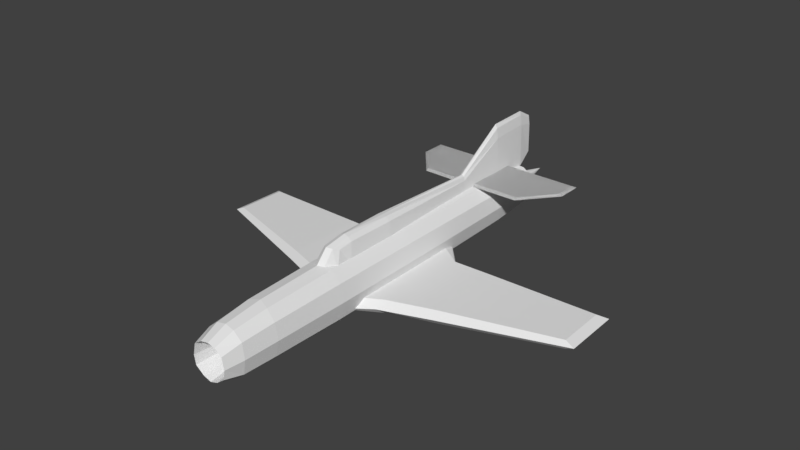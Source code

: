 # Source: G-201.blend  (saved by Blender 2.79.0; exported with 4.5.12 LTS)
import bpy
from mathutils import Matrix  # noqa: F401  (used for matrix-valued properties, if any)

bpy.ops.wm.read_factory_settings(use_empty=True)
scene = bpy.context.scene
scene.name = 'Scene'

# ---- collections
col_collection_1 = bpy.data.collections.new('Collection 1'); scene.collection.children.link(col_collection_1)

# ---- materials (node trees are filled in below, after node groups)
mat_material = bpy.data.materials.new('Material')
mat_material.alpha_threshold = 0.0
mat_material.use_transparent_shadow = False
mat_material.roughness = 0.5
mat_material.line_color = (0.0, 0.0, 0.0, 1.0)

# ---- material node trees

# ---- world
world_world = bpy.data.worlds.new('World'); scene.world = world_world
world_world.color = (0.05088, 0.05088, 0.05088)
world_world.use_sun_shadow = False
world_world.sun_shadow_jitter_overblur = 0.0
world_world.cycles.sampling_method = 'MANUAL'

# ---- meshes
me_cube = bpy.data.meshes.new('Cube')
me_cube.from_pydata([(0.3226, 0.581, -0.2088), (0.3283, -0.8953, -0.2245), (0.0, -1.979, 0.445), (0.0, -1.979, -0.4011), (0.3226, 0.581, 0.3037), (0.3283, -0.8953, 0.2973), (0.3103, -2.052, 0.2665), (0.3103, -2.052, -0.2217), (0.0, 0.5655, -0.4035), (0.0, -0.8391, -0.4221), (0.0, 0.5655, 0.4973), (0.0, -0.8391, 0.4938), (0.0, -2.563, 0.3723), (0.0, -2.524, -0.372), (0.2869, -2.578, 0.2271), (0.2869, -2.578, -0.2268), (0.0, -2.859, 0.2464), (0.0, -2.867, -0.3092), (0.2368, -2.866, 0.1468), (0.2496, -2.866, -0.1715), (0.2963, 2.692, -0.1772), (0.2963, 2.692, 0.2886), (0.0, 2.607, -0.3501), (0.0, 2.607, 0.4597), (0.259, 3.589, -0.1357), (0.259, 3.589, 0.2538), (0.0, 3.566, -0.2642), (0.0, 3.561, 0.37), (0.1308, 3.567, -0.01508), (0.1308, 3.567, 0.1545), (0.0, 3.572, -0.08802), (0.0, 3.57, 0.2206), (0.3763, 0.5817, 0.04751), (0.3829, -0.8987, 0.03641), (0.3612, -2.057, 0.02238), (0.3312, -2.588, -0.0001292), (0.2715, -2.868, -0.02735), (0.3451, 2.698, 0.05572), (0.2973, 3.598, 0.05904), (0.1507, 3.569, 0.06987), (0.2066, 3.227, 0.06935), (0.1657, -2.035, 0.4059), (0.1657, -2.035, -0.3615), (0.1724, 0.5772, -0.3584), (0.1757, -0.88, -0.3769), (0.1724, 0.5772, 0.4532), (0.1757, -0.88, 0.4493), (0.1467, -2.573, 0.3432), (0.1467, -2.573, -0.3436), (0.1205, -2.863, 0.2252), (0.1205, -2.868, -0.2687), (0.1577, 2.67, -0.3108), (0.1577, 2.67, 0.4217), (0.1378, 3.574, -0.2358), (0.1378, 3.574, 0.3535), (0.07342, 3.569, -0.06595), (0.07342, 3.569, 0.2035), (0.1895, 3.207, 0.069), (0.0, -0.8971, 0.01081), (0.0, 4.279, 0.06054), (0.0, 3.208, 0.2197), (0.0, 3.21, -0.0889), (0.1696, 3.205, 0.1536), (0.1696, 3.205, -0.01595), (0.0, 3.207, 0.237), (0.0, 3.21, -0.105), (0.186, 3.222, 0.1743), (0.186, 3.222, -0.03565), (0.1207, 3.214, -0.08963), (0.1207, 3.214, 0.2281), (0.1122, 3.207, -0.06683), (0.1122, 3.207, 0.2026), (0.0, -0.9968, 0.4632), (0.0, -0.795, 0.6835), (0.0, 3.596, 1.256), (0.0, 2.132, 0.6916), (0.1872, -0.7779, 0.3734), (0.113, -0.6555, 0.6262), (0.08016, 2.132, 0.3567), (0.05652, 2.132, 0.6114), (0.01825, 3.596, 1.197), (0.0, -0.4379, 0.7407), (0.1872, -0.5072, 0.3653), (0.123, -0.4379, 0.6625), (0.0, 0.3249, 0.7297), (0.176, 0.2852, 0.3676), (0.0249, 3.619, 0.3565), (0.1299, 0.3249, 0.6636), (0.0, 3.619, 0.3551), (0.03542, 2.132, 0.6695), (0.08356, -0.9367, 0.4512), (0.0718, -0.7469, 0.6639), (0.06752, -0.4379, 0.7166), (0.03936, 3.596, 1.04), (0.06164, 3.597, 0.361), (0.06796, 0.3249, 0.7217), (0.0, 2.97, 0.3521), (0.0, 2.946, 1.239), (0.08016, 2.946, 0.3372), (0.05652, 2.946, 1.023), (0.04075, 2.97, 0.3521), (0.03542, 2.946, 1.18), (0.0, 3.852, 1.112), (0.006936, 3.851, 1.074), (0.01064, 3.866, 0.4968), (0.0, 3.869, 0.4968), (0.02158, 3.852, 0.9633), (0.02119, 3.864, 0.5037), (0.0, 2.369, 0.4248), (0.0, 2.369, 0.4809), (0.0, 2.759, 0.4248), (0.0, 2.759, 0.4809), (0.8173, 2.374, 0.4247), (0.8173, 2.374, 0.481), (1.23, 2.874, 0.4247), (1.23, 2.874, 0.481), (0.0, 3.228, 0.4248), (0.0, 3.228, 0.4809), (1.231, 3.228, 0.4315), (1.231, 3.228, 0.4742), (0.0, 2.316, 0.4528), (1.28, 2.881, 0.4528), (0.8184, 2.321, 0.4528), (0.0, 3.276, 0.4528), (1.282, 3.276, 0.4528), (0.0, 2.369, 0.4248), (0.0, 2.369, 0.4809), (0.0, 2.759, 0.4248), (0.0, 2.759, 0.4809), (0.8173, 2.374, 0.4247), (0.8173, 2.374, 0.481), (1.23, 2.874, 0.4247), (1.23, 2.874, 0.481), (0.0, 3.228, 0.4248), (0.0, 3.228, 0.4809), (1.231, 3.228, 0.4315), (1.231, 3.228, 0.4742), (0.0, 2.316, 0.4528), (1.28, 2.881, 0.4528), (0.8184, 2.321, 0.4528), (0.0, 3.276, 0.4528), (1.282, 3.276, 0.4528), (0.0, -0.6632, -0.2979), (0.0, -0.6632, -0.09514), (0.0, 1.562, -0.2979), (0.0, 1.562, -0.09514), (1.257, -0.1029, -0.2979), (1.257, -0.1029, -0.09514), (1.25, 1.117, -0.2979), (1.25, 1.117, -0.09514), (0.6826, 1.096, -0.296), (0.6826, 1.096, -0.09327), (0.5976, -0.3256, -0.2979), (0.5976, -0.3256, -0.09514), (2.937, 0.4286, -0.2625), (2.937, 0.4286, -0.1305), (2.918, 1.199, -0.2625), (2.918, 1.199, -0.1305), (0.0, -0.8576, -0.1965), (0.0, 1.869, -0.1965), (1.253, 1.21, -0.1965), (1.261, -0.2067, -0.1965), (0.55, -0.4654, -0.1965), (0.6416, 1.186, -0.1945), (3.052, 1.306, -0.1965), (3.073, 0.4107, -0.1965)], [], [(42, 7, 15, 48), (41, 2, 12, 47), (32, 4, 5, 33), (47, 12, 16, 49), (44, 1, 7, 42), (46, 11, 2, 41), (45, 4, 21, 52), (33, 5, 6, 34), (45, 10, 11, 46), (43, 44, 9, 8), (34, 6, 14, 35), (48, 15, 19, 50), (35, 14, 18, 36), (51, 22, 26, 53), (43, 8, 22, 51), (32, 0, 20, 37), (25, 38, 40, 66), (52, 21, 25, 54), (37, 20, 24, 38), (28, 55, 59), (54, 25, 66, 69), (39, 29, 62, 57), (28, 39, 57, 63), (29, 39, 59), (21, 37, 38, 25), (4, 32, 37, 21), (15, 35, 36, 19), (7, 34, 35, 15), (1, 33, 34, 7), (0, 32, 33, 1), (17, 50, 58), (31, 56, 59), (24, 53, 68, 67), (56, 29, 59), (23, 52, 54, 27), (38, 24, 67, 40), (0, 43, 51, 20), (20, 51, 53, 24), (13, 48, 50, 17), (0, 1, 44, 43), (4, 45, 46, 5), (10, 45, 52, 23), (5, 46, 41, 6), (9, 44, 42, 3), (14, 47, 49, 18), (6, 41, 47, 14), (3, 42, 48, 13), (39, 28, 59), (36, 18, 58), (50, 19, 58), (19, 36, 58), (49, 16, 58), (18, 49, 58), (67, 68, 70, 63), (64, 69, 71, 60), (66, 40, 57, 62), (40, 67, 63, 57), (55, 30, 59), (69, 66, 62, 71), (68, 65, 61, 70), (30, 55, 70, 61), (55, 28, 63, 70), (53, 26, 65, 68), (29, 56, 71, 62), (56, 31, 60, 71), (27, 54, 69, 64), (95, 84, 81, 92), (89, 79, 99, 101), (82, 83, 77, 76), (90, 91, 73, 72), (98, 100, 86, 94), (92, 81, 73, 91), (101, 99, 93, 80), (85, 87, 83, 82), (78, 79, 87, 85), (100, 96, 88, 86), (89, 75, 84, 95), (79, 89, 95, 87), (102, 103, 106, 107, 104, 105), (123, 117, 119, 124), (83, 92, 91, 77), (93, 94, 107, 106), (76, 77, 91, 90), (75, 89, 101, 97), (87, 95, 92, 83), (99, 98, 94, 93), (97, 101, 80, 74), (79, 78, 98, 99), (80, 93, 106, 103), (74, 80, 103, 102), (86, 88, 105, 104), (94, 86, 104, 107), (111, 115, 119, 117), (121, 115, 113, 122), (122, 113, 109, 120), (110, 114, 112, 108), (115, 111, 109, 113), (121, 114, 118, 124), (114, 110, 116, 118), (115, 121, 124, 119), (112, 122, 120, 108), (114, 121, 122, 112), (116, 123, 124, 118), (140, 134, 136, 141), (128, 132, 136, 134), (138, 132, 130, 139), (139, 130, 126, 137), (127, 131, 129, 125), (132, 128, 126, 130), (138, 131, 135, 141), (131, 127, 133, 135), (132, 138, 141, 136), (129, 139, 137, 125), (131, 138, 139, 129), (133, 140, 141, 135), (149, 151, 153, 147), (163, 151, 149, 160), (149, 147, 155, 157), (162, 153, 143, 158), (150, 148, 146, 152), (151, 145, 143, 153), (144, 150, 152, 142), (161, 147, 153, 162), (159, 145, 151, 163), (164, 157, 155, 165), (160, 149, 157, 164), (161, 146, 154, 165), (146, 148, 156, 154), (147, 161, 165, 155), (148, 160, 164, 156), (156, 164, 165, 154), (144, 159, 163, 150), (146, 161, 162, 152), (152, 162, 158, 142), (150, 163, 160, 148)])
_uv = me_cube.uv_layers.new(name='UVMap')
_uv.uv.foreach_set('vector', [0.1417, 0.6382, 0.1404, 0.6678, 0.06522, 0.6697, 0.06366, 0.6437, 0.1424, 0.7696, 0.1483, 0.7952, 0.06773, 0.7827, 0.06539, 0.7598, 0.5288, 0.7068, 0.5288, 0.7458, 0.3102, 0.7448, 0.3097, 0.7054, 0.06539, 0.7598, 0.06773, 0.7827, 0.01624, 0.7659, 0.0207, 0.7476, 0.312, 0.6341, 0.31, 0.6661, 0.1404, 0.6678, 0.1417, 0.6382, 0.3121, 0.7768, 0.3176, 0.8038, 0.1483, 0.7952, 0.1424, 0.7696, 0.5284, 0.7773, 0.5288, 0.7458, 0.8409, 0.743, 0.8383, 0.7714, 0.3097, 0.7054, 0.3102, 0.7448, 0.1411, 0.7402, 0.1405, 0.704, 0.5284, 0.7773, 0.527, 0.8038, 0.3176, 0.8038, 0.3121, 0.7768, 0.5284, 0.6363, 0.312, 0.6341, 0.3178, 0.6071, 0.5272, 0.6098, 0.1405, 0.704, 0.1411, 0.7402, 0.06686, 0.7342, 0.06511, 0.702, 0.06366, 0.6437, 0.06522, 0.6697, 0.02253, 0.6769, 0.01888, 0.6523, 0.06511, 0.702, 0.06686, 0.7342, 0.02345, 0.7263, 0.02319, 0.6991, 0.8384, 0.6447, 0.8304, 0.6201, 0.9729, 0.6343, 0.9724, 0.6554, 0.5284, 0.6363, 0.5272, 0.6098, 0.8304, 0.6201, 0.8384, 0.6447, 0.5288, 0.7068, 0.5287, 0.6679, 0.8409, 0.6731, 0.8415, 0.7081, 0.8995, 0.5877, 0.8399, 0.5943, 0.8433, 0.4867, 0.8723, 0.485, 0.8383, 0.7714, 0.8409, 0.743, 0.9735, 0.7382, 0.9723, 0.7617, 0.8415, 0.7081, 0.8409, 0.6731, 0.9735, 0.6789, 0.9746, 0.7086, 0.8155, 0.8776, 0.8185, 0.8601, 0.9836, 0.8975, 0.9435, 0.5699, 0.8995, 0.5877, 0.8723, 0.485, 0.8932, 0.4761, 0.8149, 0.8975, 0.8151, 0.9174, 0.73, 0.9178, 0.73, 0.8969, 0.8155, 0.8776, 0.8149, 0.8975, 0.73, 0.8969, 0.7303, 0.8759, 0.8151, 0.9174, 0.8149, 0.8975, 0.9836, 0.8975, 0.8409, 0.743, 0.8415, 0.7081, 0.9746, 0.7086, 0.9735, 0.7382, 0.5288, 0.7458, 0.5288, 0.7068, 0.8415, 0.7081, 0.8409, 0.743, 0.06522, 0.6697, 0.06511, 0.702, 0.02319, 0.6991, 0.02253, 0.6769, 0.1404, 0.6678, 0.1405, 0.704, 0.06511, 0.702, 0.06522, 0.6697, 0.31, 0.6661, 0.3097, 0.7054, 0.1405, 0.704, 0.1404, 0.6678, 0.5287, 0.6679, 0.5288, 0.7068, 0.3097, 0.7054, 0.31, 0.6661, 0.01919, 0.9368, 0.01605, 0.9211, 0.2629, 0.8769, 0.8216, 0.9519, 0.8178, 0.9347, 0.9836, 0.8975, 0.7803, 0.587, 0.7368, 0.568, 0.7931, 0.4761, 0.8143, 0.4848, 0.8178, 0.9347, 0.8151, 0.9174, 0.9836, 0.8975, 0.8302, 0.7959, 0.8383, 0.7714, 0.9723, 0.7617, 0.972, 0.7826, 0.8399, 0.5943, 0.7803, 0.587, 0.8143, 0.4848, 0.8433, 0.4867, 0.5287, 0.6679, 0.5284, 0.6363, 0.8384, 0.6447, 0.8409, 0.6731, 0.8409, 0.6731, 0.8384, 0.6447, 0.9724, 0.6554, 0.9735, 0.6789, 0.06727, 0.6208, 0.06366, 0.6437, 0.01888, 0.6523, 0.01554, 0.633, 0.5287, 0.6679, 0.31, 0.6661, 0.312, 0.6341, 0.5284, 0.6363, 0.5288, 0.7458, 0.5284, 0.7773, 0.3121, 0.7768, 0.3102, 0.7448, 0.527, 0.8038, 0.5284, 0.7773, 0.8383, 0.7714, 0.8302, 0.7959, 0.3102, 0.7448, 0.3121, 0.7768, 0.1424, 0.7696, 0.1411, 0.7402, 0.3178, 0.6071, 0.312, 0.6341, 0.1417, 0.6382, 0.1483, 0.6125, 0.06686, 0.7342, 0.06539, 0.7598, 0.0207, 0.7476, 0.02345, 0.7263, 0.1411, 0.7402, 0.1424, 0.7696, 0.06539, 0.7598, 0.06686, 0.7342, 0.1483, 0.6125, 0.1417, 0.6382, 0.06366, 0.6437, 0.06727, 0.6208, 0.8149, 0.8975, 0.8155, 0.8776, 0.9836, 0.8975, 0.01279, 0.8827, 0.0135, 0.8603, 0.2629, 0.8769, 0.01605, 0.9211, 0.01345, 0.901, 0.2629, 0.8769, 0.01345, 0.901, 0.01279, 0.8827, 0.2629, 0.8769, 0.01615, 0.8429, 0.01934, 0.8279, 0.2629, 0.8769, 0.0135, 0.8603, 0.01615, 0.8429, 0.2629, 0.8769, 0.8143, 0.4848, 0.7931, 0.4761, 0.7971, 0.4701, 0.8182, 0.4773, 0.9187, 0.4532, 0.8932, 0.4761, 0.8887, 0.4696, 0.9151, 0.4496, 0.8723, 0.485, 0.8433, 0.4867, 0.8432, 0.4794, 0.8681, 0.4774, 0.8433, 0.4867, 0.8143, 0.4848, 0.8182, 0.4773, 0.8432, 0.4794, 0.8185, 0.8601, 0.8227, 0.8426, 0.9836, 0.8975, 0.8932, 0.4761, 0.8723, 0.485, 0.8681, 0.4774, 0.8887, 0.4696, 0.7931, 0.4761, 0.7663, 0.4541, 0.7697, 0.4509, 0.7971, 0.4701, 0.8227, 0.8426, 0.8185, 0.8601, 0.7327, 0.8576, 0.7371, 0.8303, 0.8185, 0.8601, 0.8155, 0.8776, 0.7303, 0.8759, 0.7327, 0.8576, 0.7368, 0.568, 0.7028, 0.5461, 0.7663, 0.4541, 0.7931, 0.4761, 0.8151, 0.9174, 0.8178, 0.9347, 0.7321, 0.9359, 0.73, 0.9178, 0.8178, 0.9347, 0.8216, 0.9519, 0.7358, 0.9631, 0.7321, 0.9359, 0.9786, 0.5457, 0.9435, 0.5699, 0.8932, 0.4761, 0.9187, 0.4532, 0.6499, 0.9456, 0.6496, 0.9633, 0.4539, 0.9603, 0.455, 0.9419, 0.3644, 0.5099, 0.3643, 0.5007, 0.4894, 0.5531, 0.4909, 0.5755, 0.4345, 0.8455, 0.4554, 0.9224, 0.4009, 0.9165, 0.3638, 0.8529, 0.3216, 0.8872, 0.3787, 0.9301, 0.3638, 0.9468, 0.3006, 0.9035, 0.0, 0.0, 0.0, 0.0, 0.0, 0.0, 0.0, 0.0, 0.455, 0.9419, 0.4539, 0.9603, 0.3638, 0.9468, 0.3787, 0.9301, 0.4909, 0.5755, 0.4894, 0.5531, 0.5824, 0.5495, 0.5848, 0.5725, 0.6399, 0.8455, 0.6502, 0.9236, 0.4554, 0.9224, 0.4345, 0.8455, 0.3642, 0.462, 0.3643, 0.5007, 0.09096, 0.4958, 0.08676, 0.4506, 0.0, 0.0, 0.0, 0.0, 0.0, 0.0, 0.0, 0.0, 0.3644, 0.5099, 0.3638, 0.5163, 0.09087, 0.518, 0.09081, 0.5081, 0.3643, 0.5007, 0.3644, 0.5099, 0.09081, 0.5081, 0.09096, 0.4958, 0.6208, 0.5556, 0.6194, 0.5498, 0.6168, 0.5355, 0.614, 0.4804, 0.6151, 0.4791, 0.6166, 0.4786, 0.0, 0.0, 0.0, 0.0, 0.0, 0.0, 0.0, 0.0, 0.4554, 0.9224, 0.455, 0.9419, 0.3787, 0.9301, 0.4009, 0.9165, 0.5824, 0.5495, 0.5808, 0.4548, 0.614, 0.4804, 0.6168, 0.5355, 0.3638, 0.8529, 0.4009, 0.9165, 0.3787, 0.9301, 0.3216, 0.8872, 0.3638, 0.5163, 0.3644, 0.5099, 0.4909, 0.5755, 0.4912, 0.5857, 0.6502, 0.9236, 0.6499, 0.9456, 0.455, 0.9419, 0.4554, 0.9224, 0.4894, 0.5531, 0.4852, 0.4541, 0.5808, 0.4548, 0.5824, 0.5495, 0.4912, 0.5857, 0.4909, 0.5755, 0.5848, 0.5725, 0.5859, 0.5816, 0.3643, 0.5007, 0.3642, 0.462, 0.4852, 0.4541, 0.4894, 0.5531, 0.5848, 0.5725, 0.5824, 0.5495, 0.6168, 0.5355, 0.6194, 0.5498, 0.5859, 0.5816, 0.5848, 0.5725, 0.6194, 0.5498, 0.6208, 0.5556, 0.587, 0.4524, 0.5895, 0.4499, 0.6166, 0.4786, 0.6151, 0.4791, 0.5808, 0.4548, 0.587, 0.4524, 0.6151, 0.4791, 0.614, 0.4804, 0.0, 0.0, 0.0, 0.0, 0.0, 0.0, 0.0, 0.0, 0.0, 0.0, 0.0, 0.0, 0.0, 0.0, 0.0, 0.0, 0.0, 0.0, 0.0, 0.0, 0.0, 0.0, 0.0, 0.0, 0.0, 0.0, 0.0, 0.0, 0.0, 0.0, 0.0, 0.0, 0.0, 0.0, 0.0, 0.0, 0.0, 0.0, 0.0, 0.0, 0.0, 0.0, 0.0, 0.0, 0.0, 0.0, 0.0, 0.0, 0.0, 0.0, 0.0, 0.0, 0.0, 0.0, 0.0, 0.0, 0.0, 0.0, 0.0, 0.0, 0.0, 0.0, 0.0, 0.0, 0.0, 0.0, 0.0, 0.0, 0.0, 0.0, 0.0, 0.0, 0.0, 0.0, 0.0, 0.0, 0.0, 0.0, 0.0, 0.0, 0.0, 0.0, 0.0, 0.0, 0.0, 0.0, 0.0, 0.0, 0.9504, 0.427, 0.9418, 0.4272, 0.9379, 0.2414, 0.9457, 0.2332, 0.8687, 0.4279, 0.8851, 0.2428, 0.9379, 0.2414, 0.9418, 0.4272, 0.8855, 0.2339, 0.8851, 0.2428, 0.8115, 0.3027, 0.8026, 0.3016, 0.8026, 0.3016, 0.8115, 0.3027, 0.8071, 0.4268, 0.7978, 0.4265, 0.8695, 0.02855, 0.8857, 0.2138, 0.8122, 0.1538, 0.8079, 0.02964, 0.8851, 0.2428, 0.8687, 0.4279, 0.8071, 0.4268, 0.8115, 0.3027, 0.8861, 0.2227, 0.8857, 0.2138, 0.9385, 0.2152, 0.9463, 0.2235, 0.8857, 0.2138, 0.8695, 0.02855, 0.9427, 0.02943, 0.9385, 0.2152, 0.8851, 0.2428, 0.8855, 0.2339, 0.9457, 0.2332, 0.9379, 0.2414, 0.8122, 0.1538, 0.8032, 0.1549, 0.7986, 0.02992, 0.8079, 0.02964, 0.8857, 0.2138, 0.8861, 0.2227, 0.8032, 0.1549, 0.8122, 0.1538, 0.9427, 0.02943, 0.9513, 0.02965, 0.9463, 0.2235, 0.9385, 0.2152, 0.2774, 0.2524, 0.2822, 0.3316, 0.08378, 0.3477, 0.1124, 0.2594, 0.3017, 0.3343, 0.2822, 0.3316, 0.2774, 0.2524, 0.2956, 0.2503, 0.2774, 0.2524, 0.1124, 0.2594, 0.1742, 0.04391, 0.2696, 0.0384, 0.06043, 0.3522, 0.08378, 0.3477, 0.04104, 0.4272, 0.01241, 0.4262, 0.4944, 0.3313, 0.4996, 0.2531, 0.6623, 0.2606, 0.6903, 0.3478, 0.2822, 0.3316, 0.3417, 0.4263, 0.04104, 0.4272, 0.08378, 0.3477, 0.4357, 0.4247, 0.4944, 0.3313, 0.6903, 0.3478, 0.7322, 0.4262, 0.0934, 0.2573, 0.1124, 0.2594, 0.08378, 0.3477, 0.06043, 0.3522, 0.3848, 0.428, 0.3417, 0.4263, 0.2822, 0.3316, 0.3017, 0.3343, 0.2838, 0.01857, 0.2696, 0.0384, 0.1742, 0.04391, 0.1685, 0.02467, 0.2956, 0.2503, 0.2774, 0.2524, 0.2696, 0.0384, 0.2838, 0.01857, 0.6811, 0.2587, 0.6623, 0.2606, 0.6021, 0.04788, 0.6078, 0.02892, 0.6623, 0.2606, 0.4996, 0.2531, 0.5079, 0.04214, 0.6021, 0.04788, 0.1124, 0.2594, 0.0934, 0.2573, 0.1685, 0.02467, 0.1742, 0.04391, 0.4996, 0.2531, 0.4817, 0.251, 0.4941, 0.02254, 0.5079, 0.04214, 0.5079, 0.04214, 0.4941, 0.02254, 0.6078, 0.02892, 0.6021, 0.04788, 0.4357, 0.4247, 0.3931, 0.4262, 0.4751, 0.3339, 0.4944, 0.3313, 0.6623, 0.2606, 0.6811, 0.2587, 0.7133, 0.3522, 0.6903, 0.3478, 0.6903, 0.3478, 0.7133, 0.3522, 0.7604, 0.4253, 0.7322, 0.4262, 0.4944, 0.3313, 0.4751, 0.3339, 0.4817, 0.251, 0.4996, 0.2531])
me_cube.materials.append(mat_material)
me_cube.use_remesh_preserve_volume = False
me_cube.use_remesh_preserve_attributes = False
me_cube.use_mirror_vertex_groups = False
me_cube.update()

# ---- objects
ob_cube = bpy.data.objects.new('Cube', me_cube)

# ---- transforms, parenting, visibility, modifiers, constraints
ob_cube.location = (0.0, 0.0, 0.0)
ob_cube.lock_rotations_4d = False
ob_cube.empty_display_type = 'ARROWS'
ob_cube.lineart.crease_threshold = 0.0
_m = ob_cube.modifiers.new('Mirror', 'MIRROR')
_m.use_clip = True

# ---- collection membership
col_collection_1.objects.link(ob_cube)

# ---- scene / render settings (as saved in the file)
scene.frame_start = 1; scene.frame_end = 250; scene.frame_set(1)
scene.render.engine = 'BLENDER_EEVEE_NEXT'
scene.render.resolution_percentage = 50
scene.render.dither_intensity = 0.0
scene.cycles.use_denoising = False
scene.cycles.samples = 128
scene.cycles.sampling_pattern = 'TABULATED_SOBOL'
scene.cycles.use_adaptive_sampling = False
scene.cycles.use_light_tree = False
scene.cycles.blur_glossy = 0.0
scene.cycles.sample_clamp_indirect = 0.0
scene.view_settings.view_transform = 'Standard'
bpy.context.view_layer.update()

# ---- added for rendering (the .blend has no active camera and no usable light): camera, sun
cam_auto = bpy.data.cameras.new('AutoCamera')
cam_auto.lens = 50.0
cam_auto.sensor_width = 36.0
cam_auto.clip_end = 1000.0
ob_auto_camera = bpy.data.objects.new('AutoCamera', cam_auto)
scene.collection.objects.link(ob_auto_camera)
ob_auto_camera.location = (8.85828, -9.92455, 7.50365)
ob_auto_camera.rotation_euler = (1.09748, -7.21219e-08, 0.694738)
scene.camera = ob_auto_camera
light_auto_sun = bpy.data.lights.new('AutoSun', 'SUN')
light_auto_sun.energy = 3.0
light_auto_sun.angle = 0.0523599
ob_auto_sun = bpy.data.objects.new('AutoSun', light_auto_sun)
scene.collection.objects.link(ob_auto_sun)
ob_auto_sun.rotation_euler = (0.872665, 0.174533, 0.523599)
bpy.context.view_layer.update()
